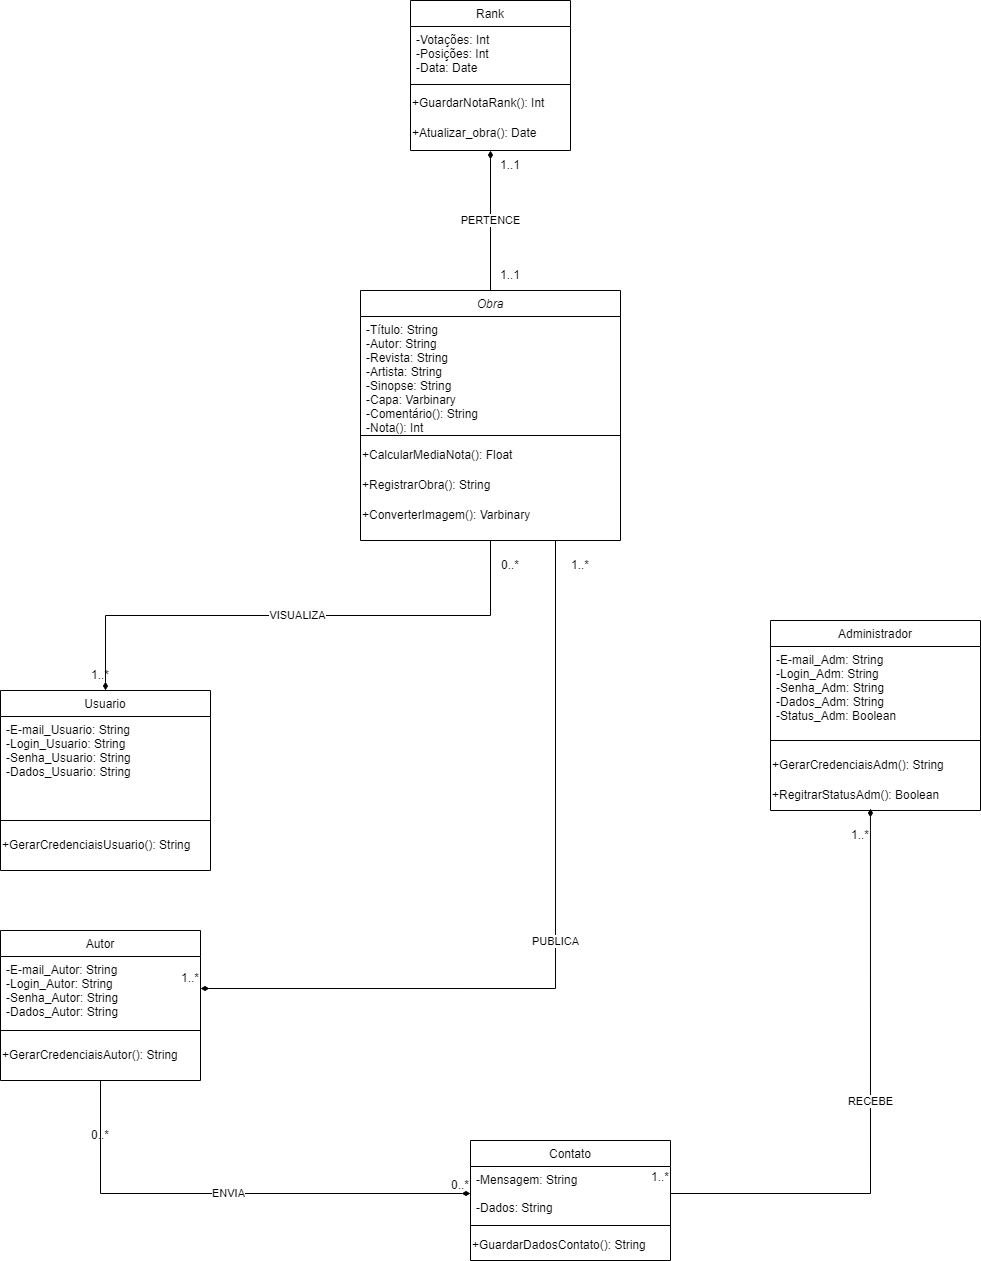

The diagram above was exported from draw.io. Its source (the exported page's mxGraphModel, read from the mxfile embedded in the PNG):
<mxGraphModel dx="1816" dy="1669" grid="1" gridSize="10" guides="1" tooltips="1" connect="1" arrows="1" fold="1" page="1" pageScale="1" pageWidth="827" pageHeight="1169" math="0" shadow="0">
  <root>
    <mxCell id="WIyWlLk6GJQsqaUBKTNV-0" />
    <mxCell id="WIyWlLk6GJQsqaUBKTNV-1" parent="WIyWlLk6GJQsqaUBKTNV-0" />
    <mxCell id="6sdXDJNZs24liman90GK-32" value="PUBLICA" style="edgeStyle=orthogonalEdgeStyle;rounded=0;orthogonalLoop=1;jettySize=auto;html=1;exitX=0.75;exitY=1;exitDx=0;exitDy=0;entryX=1;entryY=0.5;entryDx=0;entryDy=0;endArrow=diamondThin;endFill=1;" parent="WIyWlLk6GJQsqaUBKTNV-1" source="zkfFHV4jXpPFQw0GAbJ--0" target="6sdXDJNZs24liman90GK-36" edge="1">
      <mxGeometry relative="1" as="geometry">
        <mxPoint x="-11" y="756.9920000000002" as="targetPoint" />
      </mxGeometry>
    </mxCell>
    <mxCell id="zkfFHV4jXpPFQw0GAbJ--0" value="Obra" style="swimlane;fontStyle=2;align=center;verticalAlign=top;childLayout=stackLayout;horizontal=1;startSize=26;horizontalStack=0;resizeParent=1;resizeLast=0;collapsible=1;marginBottom=0;rounded=0;shadow=0;strokeWidth=1;" parent="WIyWlLk6GJQsqaUBKTNV-1" vertex="1">
      <mxGeometry x="120" y="60" width="260" height="250" as="geometry">
        <mxRectangle x="230" y="140" width="160" height="26" as="alternateBounds" />
      </mxGeometry>
    </mxCell>
    <mxCell id="zkfFHV4jXpPFQw0GAbJ--1" value="-Título: String&#10;-Autor: String&#10;-Revista: String&#10;-Artista: String&#10;-Sinopse: String&#10;-Capa: Varbinary&#10;-Comentário(): String&#10;-Nota(): Int" style="text;align=left;verticalAlign=top;spacingLeft=4;spacingRight=4;overflow=hidden;rotatable=0;points=[[0,0.5],[1,0.5]];portConstraint=eastwest;" parent="zkfFHV4jXpPFQw0GAbJ--0" vertex="1">
      <mxGeometry y="26" width="260" height="114" as="geometry" />
    </mxCell>
    <mxCell id="zkfFHV4jXpPFQw0GAbJ--4" value="" style="line;html=1;strokeWidth=1;align=left;verticalAlign=middle;spacingTop=-1;spacingLeft=3;spacingRight=3;rotatable=0;labelPosition=right;points=[];portConstraint=eastwest;" parent="zkfFHV4jXpPFQw0GAbJ--0" vertex="1">
      <mxGeometry y="140" width="260" height="10" as="geometry" />
    </mxCell>
    <mxCell id="6sdXDJNZs24liman90GK-1" value="+CalcularMediaNota(): Float&amp;nbsp;" style="text;html=1;align=left;verticalAlign=middle;resizable=0;points=[];autosize=1;strokeColor=none;fillColor=none;" parent="zkfFHV4jXpPFQw0GAbJ--0" vertex="1">
      <mxGeometry y="150" width="260" height="30" as="geometry" />
    </mxCell>
    <mxCell id="6sdXDJNZs24liman90GK-5" value="+RegistrarObra(): String" style="text;html=1;align=left;verticalAlign=middle;resizable=0;points=[];autosize=1;strokeColor=none;fillColor=none;" parent="zkfFHV4jXpPFQw0GAbJ--0" vertex="1">
      <mxGeometry y="180" width="260" height="30" as="geometry" />
    </mxCell>
    <mxCell id="6sdXDJNZs24liman90GK-31" value="+ConverterImagem(): Varbinary&amp;nbsp;" style="text;html=1;align=left;verticalAlign=middle;resizable=0;points=[];autosize=1;strokeColor=none;fillColor=none;" parent="zkfFHV4jXpPFQw0GAbJ--0" vertex="1">
      <mxGeometry y="210" width="260" height="30" as="geometry" />
    </mxCell>
    <mxCell id="Udf0p_YBs6A3iQwvHgCG-3" value="Rank" style="swimlane;fontStyle=0;align=center;verticalAlign=top;childLayout=stackLayout;horizontal=1;startSize=26;horizontalStack=0;resizeParent=1;resizeLast=0;collapsible=1;marginBottom=0;rounded=0;shadow=0;strokeWidth=1;" parent="WIyWlLk6GJQsqaUBKTNV-1" vertex="1">
      <mxGeometry x="170" y="-230" width="160" height="150" as="geometry">
        <mxRectangle x="550" y="140" width="160" height="26" as="alternateBounds" />
      </mxGeometry>
    </mxCell>
    <mxCell id="Udf0p_YBs6A3iQwvHgCG-4" value="-Votações: Int&#10;-Posições: Int&#10;-Data: Date&#10;" style="text;align=left;verticalAlign=top;spacingLeft=4;spacingRight=4;overflow=hidden;rotatable=0;points=[[0,0.5],[1,0.5]];portConstraint=eastwest;" parent="Udf0p_YBs6A3iQwvHgCG-3" vertex="1">
      <mxGeometry y="26" width="160" height="54" as="geometry" />
    </mxCell>
    <mxCell id="Udf0p_YBs6A3iQwvHgCG-5" value="" style="line;html=1;strokeWidth=1;align=left;verticalAlign=middle;spacingTop=-1;spacingLeft=3;spacingRight=3;rotatable=0;labelPosition=right;points=[];portConstraint=eastwest;" parent="Udf0p_YBs6A3iQwvHgCG-3" vertex="1">
      <mxGeometry y="80" width="160" height="8" as="geometry" />
    </mxCell>
    <mxCell id="6sdXDJNZs24liman90GK-2" value="+GuardarNotaRank(): Int&amp;nbsp;" style="text;html=1;align=left;verticalAlign=middle;resizable=0;points=[];autosize=1;strokeColor=none;fillColor=none;" parent="Udf0p_YBs6A3iQwvHgCG-3" vertex="1">
      <mxGeometry y="88" width="160" height="30" as="geometry" />
    </mxCell>
    <mxCell id="6sdXDJNZs24liman90GK-30" value="+Atualizar_obra(): Date" style="text;html=1;align=left;verticalAlign=middle;resizable=0;points=[];autosize=1;strokeColor=none;fillColor=none;" parent="Udf0p_YBs6A3iQwvHgCG-3" vertex="1">
      <mxGeometry y="118" width="160" height="30" as="geometry" />
    </mxCell>
    <mxCell id="N5T7iCb3RMXw8qLV0evG-17" value="Usuario" style="swimlane;fontStyle=0;align=center;verticalAlign=top;childLayout=stackLayout;horizontal=1;startSize=26;horizontalStack=0;resizeParent=1;resizeLast=0;collapsible=1;marginBottom=0;rounded=0;shadow=0;strokeWidth=1;" parent="WIyWlLk6GJQsqaUBKTNV-1" vertex="1">
      <mxGeometry x="-240" y="460" width="210" height="180" as="geometry">
        <mxRectangle x="550" y="140" width="160" height="26" as="alternateBounds" />
      </mxGeometry>
    </mxCell>
    <mxCell id="N5T7iCb3RMXw8qLV0evG-18" value="-E-mail_Usuario: String&#10;-Login_Usuario: String&#10;-Senha_Usuario: String &#10;-Dados_Usuario: String&#10;" style="text;align=left;verticalAlign=top;spacingLeft=4;spacingRight=4;overflow=hidden;rotatable=0;points=[[0,0.5],[1,0.5]];portConstraint=eastwest;" parent="N5T7iCb3RMXw8qLV0evG-17" vertex="1">
      <mxGeometry y="26" width="210" height="94" as="geometry" />
    </mxCell>
    <mxCell id="N5T7iCb3RMXw8qLV0evG-19" value="" style="line;html=1;strokeWidth=1;align=left;verticalAlign=middle;spacingTop=-1;spacingLeft=3;spacingRight=3;rotatable=0;labelPosition=right;points=[];portConstraint=eastwest;" parent="N5T7iCb3RMXw8qLV0evG-17" vertex="1">
      <mxGeometry y="120" width="210" height="20" as="geometry" />
    </mxCell>
    <mxCell id="6sdXDJNZs24liman90GK-7" value="+GerarCredenciaisUsuario(): String" style="text;html=1;align=left;verticalAlign=middle;resizable=0;points=[];autosize=1;strokeColor=none;fillColor=none;" parent="N5T7iCb3RMXw8qLV0evG-17" vertex="1">
      <mxGeometry y="140" width="210" height="30" as="geometry" />
    </mxCell>
    <mxCell id="Udf0p_YBs6A3iQwvHgCG-9" value="Contato" style="swimlane;fontStyle=0;align=center;verticalAlign=top;childLayout=stackLayout;horizontal=1;startSize=26;horizontalStack=0;resizeParent=1;resizeLast=0;collapsible=1;marginBottom=0;rounded=0;shadow=0;strokeWidth=1;" parent="WIyWlLk6GJQsqaUBKTNV-1" vertex="1">
      <mxGeometry x="230" y="910" width="200" height="120" as="geometry">
        <mxRectangle x="550" y="140" width="160" height="26" as="alternateBounds" />
      </mxGeometry>
    </mxCell>
    <mxCell id="Udf0p_YBs6A3iQwvHgCG-10" value="-Mensagem: String&#10;&#10;-Dados: String" style="text;align=left;verticalAlign=top;spacingLeft=4;spacingRight=4;overflow=hidden;rotatable=0;points=[[0,0.5],[1,0.5]];portConstraint=eastwest;" parent="Udf0p_YBs6A3iQwvHgCG-9" vertex="1">
      <mxGeometry y="26" width="200" height="54" as="geometry" />
    </mxCell>
    <mxCell id="Udf0p_YBs6A3iQwvHgCG-11" value="" style="line;html=1;strokeWidth=1;align=left;verticalAlign=middle;spacingTop=-1;spacingLeft=3;spacingRight=3;rotatable=0;labelPosition=right;points=[];portConstraint=eastwest;" parent="Udf0p_YBs6A3iQwvHgCG-9" vertex="1">
      <mxGeometry y="80" width="200" height="10" as="geometry" />
    </mxCell>
    <mxCell id="6sdXDJNZs24liman90GK-13" value="+GuardarDadosContato(): String" style="text;html=1;align=left;verticalAlign=middle;resizable=0;points=[];autosize=1;strokeColor=none;fillColor=none;" parent="Udf0p_YBs6A3iQwvHgCG-9" vertex="1">
      <mxGeometry y="90" width="200" height="30" as="geometry" />
    </mxCell>
    <mxCell id="XszUB8hpT3xAlP-Qr6IC-0" value="PERTENCE" style="edgeStyle=orthogonalEdgeStyle;rounded=0;orthogonalLoop=1;jettySize=auto;html=1;exitX=0.5;exitY=0;exitDx=0;exitDy=0;entryX=0.5;entryY=1;entryDx=0;entryDy=0;endArrow=diamondThin;endFill=1;" parent="WIyWlLk6GJQsqaUBKTNV-1" source="zkfFHV4jXpPFQw0GAbJ--0" target="Udf0p_YBs6A3iQwvHgCG-3" edge="1">
      <mxGeometry relative="1" as="geometry">
        <mxPoint x="220" y="-20" as="sourcePoint" />
        <mxPoint x="371" y="47" as="targetPoint" />
      </mxGeometry>
    </mxCell>
    <mxCell id="XszUB8hpT3xAlP-Qr6IC-2" value="VISUALIZA" style="edgeStyle=orthogonalEdgeStyle;rounded=0;orthogonalLoop=1;jettySize=auto;html=1;exitX=0.5;exitY=1;exitDx=0;exitDy=0;entryX=0.5;entryY=0;entryDx=0;entryDy=0;endArrow=diamondThin;endFill=1;" parent="WIyWlLk6GJQsqaUBKTNV-1" source="zkfFHV4jXpPFQw0GAbJ--0" target="N5T7iCb3RMXw8qLV0evG-17" edge="1">
      <mxGeometry relative="1" as="geometry">
        <mxPoint x="-90" y="310" as="sourcePoint" />
        <mxPoint x="61" y="377" as="targetPoint" />
      </mxGeometry>
    </mxCell>
    <mxCell id="XszUB8hpT3xAlP-Qr6IC-4" value="RECEBE" style="edgeStyle=orthogonalEdgeStyle;rounded=0;orthogonalLoop=1;jettySize=auto;html=1;exitX=1;exitY=0.5;exitDx=0;exitDy=0;entryX=0.476;entryY=0.933;entryDx=0;entryDy=0;endArrow=diamondThin;endFill=1;entryPerimeter=0;" parent="WIyWlLk6GJQsqaUBKTNV-1" source="Udf0p_YBs6A3iQwvHgCG-10" target="6sdXDJNZs24liman90GK-47" edge="1">
      <mxGeometry relative="1" as="geometry">
        <mxPoint x="610" y="770" as="sourcePoint" />
        <mxPoint x="610" y="600" as="targetPoint" />
      </mxGeometry>
    </mxCell>
    <mxCell id="6sdXDJNZs24liman90GK-14" value="0..*" style="text;html=1;strokeColor=none;fillColor=none;align=center;verticalAlign=middle;whiteSpace=wrap;rounded=0;" parent="WIyWlLk6GJQsqaUBKTNV-1" vertex="1">
      <mxGeometry x="240" y="320" width="60" height="30" as="geometry" />
    </mxCell>
    <mxCell id="6sdXDJNZs24liman90GK-15" value="1..*" style="text;html=1;strokeColor=none;fillColor=none;align=center;verticalAlign=middle;whiteSpace=wrap;rounded=0;" parent="WIyWlLk6GJQsqaUBKTNV-1" vertex="1">
      <mxGeometry x="-170" y="430" width="60" height="30" as="geometry" />
    </mxCell>
    <mxCell id="6sdXDJNZs24liman90GK-21" value="1..*" style="text;html=1;strokeColor=none;fillColor=none;align=center;verticalAlign=middle;whiteSpace=wrap;rounded=0;" parent="WIyWlLk6GJQsqaUBKTNV-1" vertex="1">
      <mxGeometry x="390" y="932" width="60" height="30" as="geometry" />
    </mxCell>
    <mxCell id="6sdXDJNZs24liman90GK-23" value="1..*" style="text;html=1;strokeColor=none;fillColor=none;align=center;verticalAlign=middle;whiteSpace=wrap;rounded=0;" parent="WIyWlLk6GJQsqaUBKTNV-1" vertex="1">
      <mxGeometry x="590" y="590" width="60" height="30" as="geometry" />
    </mxCell>
    <mxCell id="6sdXDJNZs24liman90GK-26" value="1..1" style="text;html=1;strokeColor=none;fillColor=none;align=center;verticalAlign=middle;whiteSpace=wrap;rounded=0;" parent="WIyWlLk6GJQsqaUBKTNV-1" vertex="1">
      <mxGeometry x="240" y="30" width="60" height="30" as="geometry" />
    </mxCell>
    <mxCell id="6sdXDJNZs24liman90GK-27" value="1..1" style="text;html=1;strokeColor=none;fillColor=none;align=center;verticalAlign=middle;whiteSpace=wrap;rounded=0;" parent="WIyWlLk6GJQsqaUBKTNV-1" vertex="1">
      <mxGeometry x="240" y="-80" width="60" height="30" as="geometry" />
    </mxCell>
    <mxCell id="6sdXDJNZs24liman90GK-34" value="ENVIA" style="edgeStyle=orthogonalEdgeStyle;rounded=0;orthogonalLoop=1;jettySize=auto;html=1;exitX=0.5;exitY=1;exitDx=0;exitDy=0;entryX=0;entryY=0.5;entryDx=0;entryDy=0;endArrow=diamondThin;endFill=1;" parent="WIyWlLk6GJQsqaUBKTNV-1" source="6sdXDJNZs24liman90GK-35" target="Udf0p_YBs6A3iQwvHgCG-10" edge="1">
      <mxGeometry relative="1" as="geometry">
        <mxPoint x="-15" y="799" as="sourcePoint" />
        <mxPoint x="308.92" y="870" as="targetPoint" />
      </mxGeometry>
    </mxCell>
    <mxCell id="6sdXDJNZs24liman90GK-35" value="Autor" style="swimlane;fontStyle=0;align=center;verticalAlign=top;childLayout=stackLayout;horizontal=1;startSize=26;horizontalStack=0;resizeParent=1;resizeLast=0;collapsible=1;marginBottom=0;rounded=0;shadow=0;strokeWidth=1;" parent="WIyWlLk6GJQsqaUBKTNV-1" vertex="1">
      <mxGeometry x="-240" y="700" width="200" height="150" as="geometry">
        <mxRectangle x="550" y="140" width="160" height="26" as="alternateBounds" />
      </mxGeometry>
    </mxCell>
    <mxCell id="6sdXDJNZs24liman90GK-36" value="-E-mail_Autor: String&#10;-Login_Autor: String&#10;-Senha_Autor: String &#10;-Dados_Autor: String" style="text;align=left;verticalAlign=top;spacingLeft=4;spacingRight=4;overflow=hidden;rotatable=0;points=[[0,0.5],[1,0.5]];portConstraint=eastwest;" parent="6sdXDJNZs24liman90GK-35" vertex="1">
      <mxGeometry y="26" width="200" height="64" as="geometry" />
    </mxCell>
    <mxCell id="6sdXDJNZs24liman90GK-37" value="" style="line;html=1;strokeWidth=1;align=left;verticalAlign=middle;spacingTop=-1;spacingLeft=3;spacingRight=3;rotatable=0;labelPosition=right;points=[];portConstraint=eastwest;" parent="6sdXDJNZs24liman90GK-35" vertex="1">
      <mxGeometry y="90" width="200" height="20" as="geometry" />
    </mxCell>
    <mxCell id="6sdXDJNZs24liman90GK-38" value="+GerarCredenciaisAutor(): String" style="text;html=1;align=left;verticalAlign=middle;resizable=0;points=[];autosize=1;strokeColor=none;fillColor=none;" parent="6sdXDJNZs24liman90GK-35" vertex="1">
      <mxGeometry y="110" width="200" height="30" as="geometry" />
    </mxCell>
    <mxCell id="6sdXDJNZs24liman90GK-39" value="0..*" style="text;html=1;strokeColor=none;fillColor=none;align=center;verticalAlign=middle;whiteSpace=wrap;rounded=0;" parent="WIyWlLk6GJQsqaUBKTNV-1" vertex="1">
      <mxGeometry x="-170" y="890" width="60" height="30" as="geometry" />
    </mxCell>
    <mxCell id="6sdXDJNZs24liman90GK-40" value="0..*" style="text;html=1;strokeColor=none;fillColor=none;align=center;verticalAlign=middle;whiteSpace=wrap;rounded=0;" parent="WIyWlLk6GJQsqaUBKTNV-1" vertex="1">
      <mxGeometry x="190" y="940" width="60" height="30" as="geometry" />
    </mxCell>
    <mxCell id="6sdXDJNZs24liman90GK-41" value="1..*" style="text;html=1;strokeColor=none;fillColor=none;align=center;verticalAlign=middle;whiteSpace=wrap;rounded=0;" parent="WIyWlLk6GJQsqaUBKTNV-1" vertex="1">
      <mxGeometry x="310" y="320" width="60" height="30" as="geometry" />
    </mxCell>
    <mxCell id="6sdXDJNZs24liman90GK-42" value="1..*" style="text;html=1;strokeColor=none;fillColor=none;align=center;verticalAlign=middle;whiteSpace=wrap;rounded=0;" parent="WIyWlLk6GJQsqaUBKTNV-1" vertex="1">
      <mxGeometry x="-80" y="733" width="60" height="30" as="geometry" />
    </mxCell>
    <mxCell id="6sdXDJNZs24liman90GK-43" value="Administrador" style="swimlane;fontStyle=0;align=center;verticalAlign=top;childLayout=stackLayout;horizontal=1;startSize=26;horizontalStack=0;resizeParent=1;resizeLast=0;collapsible=1;marginBottom=0;rounded=0;shadow=0;strokeWidth=1;" parent="WIyWlLk6GJQsqaUBKTNV-1" vertex="1">
      <mxGeometry x="530" y="390" width="210" height="190" as="geometry">
        <mxRectangle x="550" y="140" width="160" height="26" as="alternateBounds" />
      </mxGeometry>
    </mxCell>
    <mxCell id="6sdXDJNZs24liman90GK-44" value="-E-mail_Adm: String&#10;-Login_Adm: String&#10;-Senha_Adm: String &#10;-Dados_Adm: String&#10;-Status_Adm: Boolean" style="text;align=left;verticalAlign=top;spacingLeft=4;spacingRight=4;overflow=hidden;rotatable=0;points=[[0,0.5],[1,0.5]];portConstraint=eastwest;" parent="6sdXDJNZs24liman90GK-43" vertex="1">
      <mxGeometry y="26" width="210" height="84" as="geometry" />
    </mxCell>
    <mxCell id="6sdXDJNZs24liman90GK-45" value="" style="line;html=1;strokeWidth=1;align=left;verticalAlign=middle;spacingTop=-1;spacingLeft=3;spacingRight=3;rotatable=0;labelPosition=right;points=[];portConstraint=eastwest;" parent="6sdXDJNZs24liman90GK-43" vertex="1">
      <mxGeometry y="110" width="210" height="20" as="geometry" />
    </mxCell>
    <mxCell id="6sdXDJNZs24liman90GK-46" value="+GerarCredenciaisAdm(): String" style="text;html=1;align=left;verticalAlign=middle;resizable=0;points=[];autosize=1;strokeColor=none;fillColor=none;" parent="6sdXDJNZs24liman90GK-43" vertex="1">
      <mxGeometry y="130" width="210" height="30" as="geometry" />
    </mxCell>
    <mxCell id="6sdXDJNZs24liman90GK-47" value="+RegitrarStatusAdm(): Boolean" style="text;html=1;align=left;verticalAlign=middle;resizable=0;points=[];autosize=1;strokeColor=none;fillColor=none;" parent="6sdXDJNZs24liman90GK-43" vertex="1">
      <mxGeometry y="160" width="210" height="30" as="geometry" />
    </mxCell>
  </root>
</mxGraphModel>